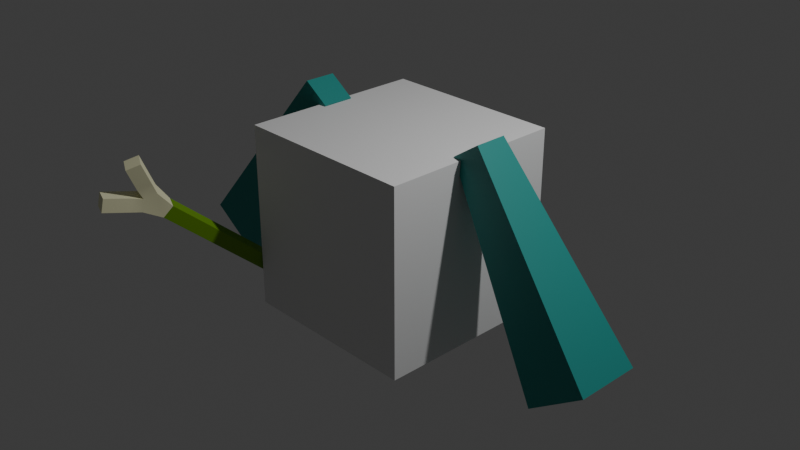 # Source: Miku.blend  (saved by Blender 4.1.23; exported with 4.5.12 LTS)
import bpy
from mathutils import Matrix  # noqa: F401  (used for matrix-valued properties, if any)

bpy.ops.wm.read_factory_settings(use_empty=True)
scene = bpy.context.scene
scene.name = 'Scene'

# ---- collections
col_collection = bpy.data.collections.new('Collection'); scene.collection.children.link(col_collection)

# ---- materials (node trees are filled in below, after node groups)
mat_material = bpy.data.materials.new('Material')
mat_material.alpha_threshold = 0.0
mat_material.use_transparent_shadow = False
mat_material.roughness = 0.5
mat_material.line_color = (0.0, 0.0, 0.0, 1.0)
mat_material_002 = bpy.data.materials.new('Material.002')
mat_material_002.use_transparent_shadow = False
mat_material_003 = bpy.data.materials.new('Material.003')
mat_material_003.use_transparent_shadow = False
mat_material_004 = bpy.data.materials.new('Material.004')
mat_material_004.use_transparent_shadow = False

# ---- material node trees
mat_material.use_nodes = True; mat_material.node_tree.nodes.clear()
_N = mat_material.node_tree.nodes; _L = mat_material.node_tree.links
n0 = _N.new('ShaderNodeOutputMaterial'); n0.name = 'Material Output'; n0.location = (300, 300)
n1 = _N.new('ShaderNodeBsdfPrincipled'); n1.name = 'Principled BSDF'; n1.location = (10, 300)
n1.inputs[3].default_value = 1.45
_L.new(n1.outputs[0], n0.inputs[0])
n0.is_active_output = True
mat_material_002.use_nodes = True; mat_material_002.node_tree.nodes.clear()
_N = mat_material_002.node_tree.nodes; _L = mat_material_002.node_tree.links
n0 = _N.new('ShaderNodeBsdfPrincipled'); n0.name = 'Principled BSDF'; n0.location = (10, 300)
n0.inputs[0].default_value = (0.008023, 0.2542, 0.2307, 1.0)
n1 = _N.new('ShaderNodeOutputMaterial'); n1.name = 'Material Output'; n1.location = (300, 300)
_L.new(n0.outputs[0], n1.inputs[0])
n1.is_active_output = True
mat_material_003.use_nodes = True; mat_material_003.node_tree.nodes.clear()
_N = mat_material_003.node_tree.nodes; _L = mat_material_003.node_tree.links
n0 = _N.new('ShaderNodeBsdfPrincipled'); n0.name = 'Principled BSDF'; n0.location = (10, 300)
n0.inputs[0].default_value = (0.1553, 0.3478, 0.008629, 1.0)
n1 = _N.new('ShaderNodeOutputMaterial'); n1.name = 'Material Output'; n1.location = (300, 300)
_L.new(n0.outputs[0], n1.inputs[0])
n1.is_active_output = True
mat_material_004.use_nodes = True; mat_material_004.node_tree.nodes.clear()
_N = mat_material_004.node_tree.nodes; _L = mat_material_004.node_tree.links
n0 = _N.new('ShaderNodeBsdfPrincipled'); n0.name = 'Principled BSDF'; n0.location = (10, 300)
n0.inputs[0].default_value = (0.9098, 0.8949, 0.586, 1.0)
n1 = _N.new('ShaderNodeOutputMaterial'); n1.name = 'Material Output'; n1.location = (300, 300)
_L.new(n0.outputs[0], n1.inputs[0])
n1.is_active_output = True

# ---- world
world_world = bpy.data.worlds.new('World'); scene.world = world_world
world_world.use_nodes = True; world_world.node_tree.nodes.clear()
_N = world_world.node_tree.nodes; _L = world_world.node_tree.links
n0 = _N.new('ShaderNodeOutputWorld'); n0.name = 'World Output'; n0.location = (300, 300)
n1 = _N.new('ShaderNodeBackground'); n1.name = 'Background'; n1.location = (10, 300)
n1.inputs[0].default_value = (0.05088, 0.05088, 0.05088, 1.0)
_L.new(n1.outputs[0], n0.inputs[0])
n0.is_active_output = True
world_world.color = (0.05088, 0.05088, 0.05088)
world_world.use_sun_shadow = False
world_world.sun_shadow_jitter_overblur = 0.0

# ---- cameras
cam_camera = bpy.data.cameras.new('Camera')
cam_camera.clip_end = 100.0
cam_camera.ortho_scale = 7.314

# ---- lights
light_light = bpy.data.lights.new('Light', 'POINT')
light_light.transmission_factor = 0.0
light_light.energy = 1000.0
light_light.shadow_soft_size = 0.1
light_light.shadow_maximum_resolution = 0.006
light_light.use_absolute_resolution = True

# ---- meshes
me_cube = bpy.data.meshes.new('Cube')
me_cube.from_pydata([(1.0, 1.0, 1.0), (1.0, 1.0, -1.0), (1.0, -1.0, 1.0), (1.0, -1.0, -1.0), (-1.0, 1.0, 1.0), (-1.0, 1.0, -1.0), (-1.0, -1.0, 1.0), (-1.0, -1.0, -1.0)], [], [(0, 4, 6, 2), (3, 2, 6, 7), (7, 6, 4, 5), (5, 1, 3, 7), (1, 0, 2, 3), (5, 4, 0, 1)])
_uv = me_cube.uv_layers.new(name='UVMap')
_uv.uv.foreach_set('vector', [0.625, 0.5, 0.875, 0.5, 0.875, 0.75, 0.625, 0.75, 0.375, 0.75, 0.625, 0.75, 0.625, 1.0, 0.375, 1.0, 0.375, 0.0, 0.625, 0.0, 0.625, 0.25, 0.375, 0.25, 0.125, 0.5, 0.375, 0.5, 0.375, 0.75, 0.125, 0.75, 0.375, 0.5, 0.625, 0.5, 0.625, 0.75, 0.375, 0.75, 0.375, 0.25, 0.625, 0.25, 0.625, 0.5, 0.375, 0.5])
me_cube.materials.append(mat_material)
me_cube.use_mirror_vertex_groups = False
me_cube.update()
me_cube_001 = bpy.data.meshes.new('Cube.001')
me_cube_001.from_pydata([(-2.078, -2.078, -1.997), (-1.0, -1.0, 0.003401), (-2.078, 2.078, -1.997), (-1.0, 1.0, 0.003401), (2.078, -2.078, -1.997), (1.0, -1.0, 0.003401), (2.078, 2.078, -1.997), (1.0, 1.0, 0.003401), (-1.91, -1.91, -1.686), (-1.91, 1.91, -1.686), (1.91, 1.91, -1.686), (1.91, -1.91, -1.686)], [], [(8, 1, 3, 9), (9, 3, 7, 10), (10, 7, 5, 11), (11, 5, 1, 8), (2, 6, 4, 0), (7, 3, 1, 5), (4, 11, 8, 0), (6, 10, 11, 4), (2, 9, 10, 6), (0, 8, 9, 2)])
me_cube_001.polygons.foreach_set('material_index', [0, 0, 0, 0, 1, 0, 1, 1, 1, 1])
_uv = me_cube_001.uv_layers.new(name='UVMap')
_uv.uv.foreach_set('vector', [0.4139, 0.0, 0.625, 0.0, 0.625, 0.25, 0.4139, 0.25, 0.4139, 0.25, 0.625, 0.25, 0.625, 0.5, 0.4139, 0.5, 0.4139, 0.5, 0.625, 0.5, 0.625, 0.75, 0.4139, 0.75, 0.4139, 0.75, 0.625, 0.75, 0.625, 1.0, 0.4139, 1.0, 0.125, 0.5, 0.375, 0.5, 0.375, 0.75, 0.125, 0.75, 0.625, 0.5, 0.875, 0.5, 0.875, 0.75, 0.625, 0.75, 0.375, 0.75, 0.4139, 0.75, 0.4139, 1.0, 0.375, 1.0, 0.375, 0.5, 0.4139, 0.5, 0.4139, 0.75, 0.375, 0.75, 0.375, 0.25, 0.4139, 0.25, 0.4139, 0.5, 0.375, 0.5, 0.375, 0.0, 0.4139, 0.0, 0.4139, 0.25, 0.375, 0.25])
me_cube_001.materials.append(mat_material_002)
me_cube_001.materials.append(mat_material_002)
me_cube_001.update()
me_plane = bpy.data.meshes.new('Plane')
me_plane.from_pydata([(0.25, -0.25, -1.194), (-0.25, -0.25, -1.194), (-0.25, 0.25, -1.194), (0.25, 0.25, -1.194), (-1.032, -0.3362, 5.431), (-1.073, 0.1621, 5.431), (-0.639, 0.198, 5.675), (-0.5978, -0.3003, 5.675), (1.068, 0.1179, 5.437), (1.006, -0.3782, 5.437), (0.5712, -0.3237, 5.679), (0.6335, 0.1725, 5.679), (-0.4055, -0.2844, 4.311), (-0.4467, 0.2139, 4.311), (0.003257, 0.2497, 4.556), (-0.007273, -0.2475, 4.556), (-0.6144, -0.3017, 4.684), (-0.6556, 0.1966, 4.684), (-0.2212, 0.2326, 4.929), (-0.18, -0.2657, 4.929), (-0.8234, -0.3189, 5.057), (-0.8646, 0.1794, 5.057), (-0.4301, 0.2153, 5.302), (-0.3889, -0.283, 5.302), (0.4532, 0.1951, 4.314), (0.391, -0.301, 4.314), (0.6581, 0.1694, 4.689), (0.5958, -0.3267, 4.689), (0.1614, -0.2722, 4.93), (0.2237, 0.2239, 4.93), (0.863, 0.1436, 5.063), (0.8007, -0.3525, 5.063), (0.3663, -0.2979, 5.304), (0.4286, 0.1982, 5.304), (0.25, -0.25, -0.716), (-0.25, -0.25, -0.716), (-0.25, 0.25, -0.716), (0.25, 0.25, -0.716), (0.25, -0.25, -0.2384), (-0.25, -0.25, -0.2384), (-0.25, 0.25, -0.2384), (0.25, 0.25, -0.2384), (0.25, -0.25, 0.2393), (-0.25, -0.25, 0.2393), (-0.25, 0.25, 0.2393), (0.25, 0.25, 0.2393), (0.25, -0.25, 0.7169), (-0.25, -0.25, 0.7169), (-0.25, 0.25, 0.7169), (0.25, 0.25, 0.7169), (0.25, -0.25, 1.195), (-0.25, -0.25, 1.195), (-0.25, 0.25, 1.195), (0.25, 0.25, 1.195), (0.25, -0.25, 1.672), (-0.25, -0.25, 1.672), (-0.25, 0.25, 1.672), (0.25, 0.25, 1.672), (0.25, -0.25, 2.15), (-0.25, -0.25, 2.15), (-0.25, 0.25, 2.15), (0.25, 0.25, 2.15), (0.25, -0.25, 2.628), (-0.25, -0.25, 2.628), (-0.25, 0.25, 2.628), (0.25, 0.25, 2.628), (0.25, -0.25, 3.105), (-0.25, -0.25, 3.105), (-0.25, 0.25, 3.105), (0.25, 0.25, 3.105), (0.25, -0.25, 3.583), (-0.25, -0.25, 3.583), (-0.25, 0.25, 3.583), (0.25, 0.25, 3.583)], [], [(20, 21, 17, 16), (19, 16, 12, 15), (16, 17, 13, 12), (11, 10, 9, 8), (73, 14, 24), (73, 72, 14), (72, 13, 14), (18, 19, 15, 14), (17, 18, 14, 13), (12, 25, 15), (12, 71, 25), (71, 70, 25), (70, 73, 24, 25), (71, 12, 13, 72), (7, 6, 5, 4), (0, 1, 2, 3), (21, 22, 18, 17), (22, 23, 19, 18), (23, 20, 16, 19), (4, 5, 21, 20), (5, 6, 22, 21), (6, 7, 23, 22), (7, 4, 20, 23), (26, 27, 25, 24), (27, 28, 15, 25), (28, 29, 14, 15), (29, 26, 24, 14), (30, 31, 27, 26), (31, 32, 28, 27), (32, 33, 29, 28), (33, 30, 26, 29), (8, 9, 31, 30), (9, 10, 32, 31), (10, 11, 33, 32), (11, 8, 30, 33), (34, 35, 1, 0), (35, 36, 2, 1), (36, 37, 3, 2), (37, 34, 0, 3), (38, 39, 35, 34), (39, 40, 36, 35), (40, 41, 37, 36), (41, 38, 34, 37), (42, 43, 39, 38), (43, 44, 40, 39), (44, 45, 41, 40), (45, 42, 38, 41), (46, 47, 43, 42), (47, 48, 44, 43), (48, 49, 45, 44), (49, 46, 42, 45), (50, 51, 47, 46), (51, 52, 48, 47), (52, 53, 49, 48), (53, 50, 46, 49), (54, 55, 51, 50), (55, 56, 52, 51), (56, 57, 53, 52), (57, 54, 50, 53), (58, 59, 55, 54), (59, 60, 56, 55), (60, 61, 57, 56), (61, 58, 54, 57), (62, 63, 59, 58), (63, 64, 60, 59), (64, 65, 61, 60), (65, 62, 58, 61), (66, 67, 63, 62), (67, 68, 64, 63), (68, 69, 65, 64), (69, 66, 62, 65), (70, 71, 67, 66), (71, 72, 68, 67), (72, 73, 69, 68), (73, 70, 66, 69)])
me_plane.polygons.foreach_set('use_smooth', [True] * 75)
me_plane.polygons.foreach_set('material_index', [1, 1, 1, 1, 1, 1, 1, 1, 1, 1, 1, 1, 1, 1, 1, 0, 1, 1, 1, 1, 1, 1, 1, 1, 1, 1, 1, 1, 1, 1, 1, 1, 1, 1, 1, 0, 0, 0, 0, 0, 0, 0, 0, 0, 0, 0, 0, 0, 0, 0, 0, 0, 0, 0, 0, 0, 0, 0, 0, 0, 0, 0, 0, 0, 0, 0, 0, 0, 0, 0, 0, 0, 0, 0, 0])
_k = set([(0, 1), (0, 3), (0, 34), (1, 2), (1, 35), (2, 3), (2, 36), (3, 37), (4, 5), (4, 7), (4, 20), (5, 6), (5, 21), (6, 7), (6, 22), (7, 23), (8, 9), (8, 11), (8, 30), (9, 10), (9, 31), (10, 11), (10, 32), (11, 33), (12, 16), (12, 71), (13, 17), (13, 72), (14, 15), (14, 18), (14, 29), (15, 19), (15, 28), (16, 20), (17, 21), (18, 22), (19, 23), (24, 26), (24, 73), (25, 27), (25, 70), (26, 30), (27, 31), (28, 32), (29, 33), (34, 38), (35, 39), (36, 40), (37, 41), (38, 42), (39, 43), (40, 44), (41, 45), (42, 46), (43, 47), (44, 48), (45, 49), (46, 50), (47, 51), (48, 52), (49, 53), (50, 54), (51, 55), (52, 56), (53, 57), (54, 58), (55, 59), (56, 60), (57, 61), (58, 62), (59, 63), (60, 64), (61, 65), (62, 66), (63, 67), (64, 68), (65, 69), (66, 70), (67, 71), (68, 72), (69, 73)])
me_plane.attributes.new('sharp_edge', 'BOOLEAN', 'EDGE').data.foreach_set('value', [ (min(e.vertices), max(e.vertices)) in _k for e in me_plane.edges])
me_plane.materials.append(mat_material_003)
me_plane.materials.append(mat_material_004)
me_plane.update()

# ---- objects
ob_cube = bpy.data.objects.new('Cube', me_cube)
ob_light = bpy.data.objects.new('Light', light_light)
ob_camera = bpy.data.objects.new('Camera', cam_camera)
ob_cube_001 = bpy.data.objects.new('Cube.001', me_cube_001)
ob_plane = bpy.data.objects.new('Plane', me_plane)

# ---- transforms, parenting, visibility, modifiers, constraints
ob_cube.location = (0.0, 0.0, 0.0)
ob_cube.lock_rotations_4d = False
ob_cube.empty_display_type = 'ARROWS'
ob_cube.lineart.crease_threshold = 0.0
ob_light.location = (4.076, 1.005, 5.904)
ob_light.rotation_euler = (0.6503, 0.05522, 1.866)
ob_light.lock_rotations_4d = False
ob_light.empty_display_type = 'ARROWS'
ob_light.color = (0.0, 0.0, 0.0, 0.0)
ob_light.lineart.crease_threshold = 0.0
ob_camera.location = (7.359, -6.926, 4.958)
ob_camera.rotation_euler = (1.109, 0.0, 0.8149)
ob_camera.lock_rotations_4d = False
ob_camera.empty_display_type = 'ARROWS'
ob_camera.color = (0.0, 0.0, 0.0, 0.0)
ob_camera.display_type = 'WIRE'
ob_camera.lineart.crease_threshold = 0.0
ob_cube_001.location = (1.055, 0.0, 1.106)
ob_cube_001.rotation_euler = (0.0, -0.5993, 0.0)
ob_cube_001.scale = (0.1731, 0.1731, 1.192)
_m = ob_cube_001.modifiers.new('Mirror', 'MIRROR')
_m.mirror_object = ob_cube
ob_plane.location = (-1.119, -1.061, -0.4226)
ob_plane.rotation_euler = (0.2221, -0.8523, 1.035)
ob_plane.scale = (0.3043, 0.3043, 0.3043)

# ---- collection membership
col_collection.objects.link(ob_cube)
col_collection.objects.link(ob_light)
col_collection.objects.link(ob_camera)
col_collection.objects.link(ob_cube_001)
col_collection.objects.link(ob_plane)

# ---- scene / render settings (as saved in the file)
scene.camera = ob_camera
scene.frame_start = 1; scene.frame_end = 250; scene.frame_set(1)
scene.render.engine = 'BLENDER_EEVEE_NEXT'
scene.cycles.sampling_pattern = 'TABULATED_SOBOL'
scene.eevee.ray_tracing_options.trace_max_roughness = 0.0
bpy.context.view_layer.update()
